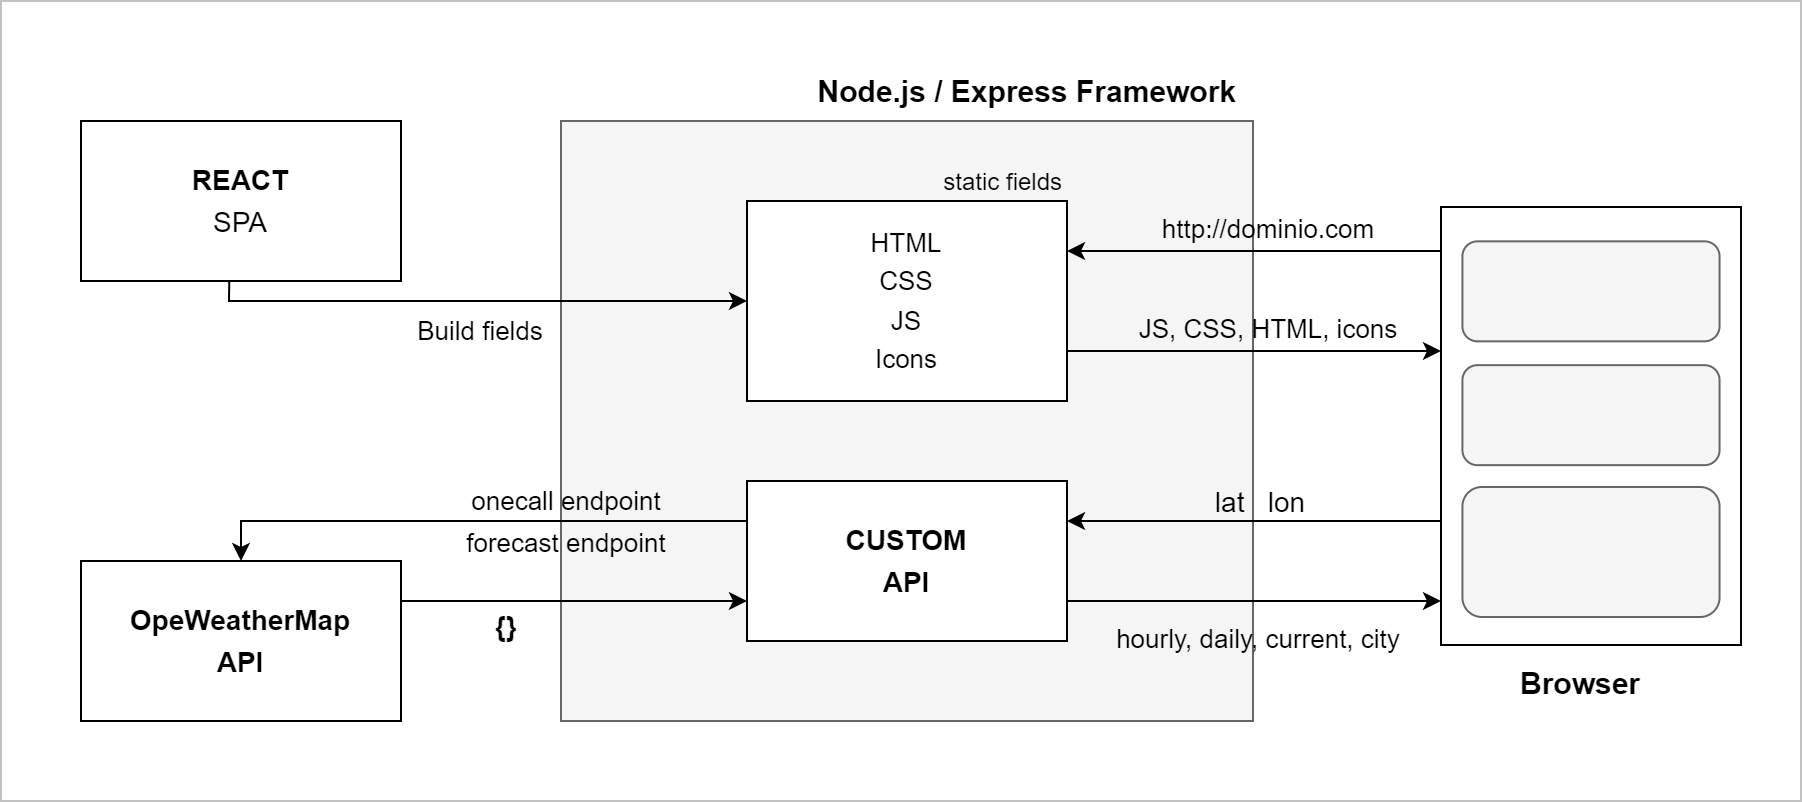

The diagram above was exported from draw.io. Its source (the exported page's mxGraphModel, read from the mxfile embedded in the PNG):
<mxGraphModel dx="1422" dy="762" grid="1" gridSize="10" guides="1" tooltips="1" connect="1" arrows="1" fold="1" page="1" pageScale="1" pageWidth="827" pageHeight="1169" math="0" shadow="0">
  <root>
    <mxCell id="0" />
    <mxCell id="1" parent="0" />
    <mxCell id="2" value="" style="rounded=0;whiteSpace=wrap;html=1;fontFamily=Helvetica;fontSize=15;strokeColor=#C2C2C2;" vertex="1" parent="1">
      <mxGeometry x="80" y="90" width="900" height="400" as="geometry" />
    </mxCell>
    <mxCell id="3" value="&lt;font style=&quot;font-size: 14px ; line-height: 1.5&quot;&gt;OpeWeatherMap&lt;br&gt;API&lt;/font&gt;" style="rounded=0;whiteSpace=wrap;html=1;fontSize=5;fontStyle=1" vertex="1" parent="1">
      <mxGeometry x="120" y="370" width="160" height="80" as="geometry" />
    </mxCell>
    <mxCell id="4" value="&lt;p style=&quot;line-height: 1.5&quot;&gt;&lt;span style=&quot;font-size: 14px&quot;&gt;&lt;b&gt;REACT&lt;br&gt;&lt;/b&gt;&lt;/span&gt;&lt;font style=&quot;font-size: 14px&quot;&gt;SPA&lt;/font&gt;&lt;/p&gt;" style="rounded=0;whiteSpace=wrap;html=1;fontSize=5;" vertex="1" parent="1">
      <mxGeometry x="120" y="150" width="160" height="80" as="geometry" />
    </mxCell>
    <mxCell id="5" value="" style="group" vertex="1" connectable="0" parent="1">
      <mxGeometry x="800" y="193" width="150" height="219" as="geometry" />
    </mxCell>
    <mxCell id="6" value="" style="rounded=0;whiteSpace=wrap;html=1;fontSize=14;" vertex="1" parent="5">
      <mxGeometry width="150" height="218.99999999999997" as="geometry" />
    </mxCell>
    <mxCell id="7" value="" style="rounded=1;whiteSpace=wrap;html=1;fontSize=14;fillColor=#f5f5f5;fontColor=#333333;strokeColor=#666666;" vertex="1" parent="5">
      <mxGeometry x="10.714285714285714" y="17.166666666666664" width="128.57142857142856" height="50" as="geometry" />
    </mxCell>
    <mxCell id="8" value="" style="rounded=1;whiteSpace=wrap;html=1;fontSize=14;fillColor=#f5f5f5;fontColor=#333333;strokeColor=#666666;" vertex="1" parent="5">
      <mxGeometry x="10.714285714285714" y="79.08333333333333" width="128.57142857142856" height="50" as="geometry" />
    </mxCell>
    <mxCell id="9" value="" style="rounded=1;whiteSpace=wrap;html=1;fontSize=14;fillColor=#f5f5f5;fontColor=#333333;strokeColor=#666666;" vertex="1" parent="5">
      <mxGeometry x="10.714285714285714" y="140" width="128.57142857142856" height="65" as="geometry" />
    </mxCell>
    <mxCell id="10" value="" style="group;fontSize=10;" vertex="1" connectable="0" parent="1">
      <mxGeometry x="360" y="150" width="400" height="300" as="geometry" />
    </mxCell>
    <mxCell id="11" value="" style="rounded=0;whiteSpace=wrap;html=1;fontSize=14;fillColor=#f5f5f5;fontColor=#333333;strokeColor=#666666;" vertex="1" parent="10">
      <mxGeometry width="346" height="300" as="geometry" />
    </mxCell>
    <mxCell id="12" value="&lt;font style=&quot;font-size: 13px ; line-height: 1.5&quot;&gt;HTML&lt;br&gt;CSS&lt;br&gt;JS&lt;br&gt;Icons&lt;br&gt;&lt;/font&gt;" style="rounded=0;whiteSpace=wrap;html=1;fontSize=5;" vertex="1" parent="10">
      <mxGeometry x="93" y="40" width="160" height="100" as="geometry" />
    </mxCell>
    <mxCell id="13" value="&lt;font style=&quot;font-size: 14px ; line-height: 1.5&quot;&gt;CUSTOM&lt;br&gt;API&lt;br&gt;&lt;/font&gt;" style="rounded=0;whiteSpace=wrap;html=1;fontSize=5;fontStyle=1" vertex="1" parent="10">
      <mxGeometry x="93" y="180" width="160" height="80" as="geometry" />
    </mxCell>
    <mxCell id="14" value="&lt;p style=&quot;line-height: 1.6 ; font-size: 13px&quot;&gt;onecall endpoint&lt;br&gt;forecast endpoint&lt;/p&gt;" style="text;html=1;strokeColor=none;fillColor=none;align=center;verticalAlign=middle;whiteSpace=wrap;rounded=0;fontSize=14;" vertex="1" parent="10">
      <mxGeometry x="-62" y="176" width="130" height="50" as="geometry" />
    </mxCell>
    <mxCell id="15" value="static fields" style="text;html=1;strokeColor=none;fillColor=none;align=right;verticalAlign=middle;whiteSpace=wrap;rounded=0;fontSize=12;" vertex="1" parent="10">
      <mxGeometry x="180" y="16" width="73" height="30" as="geometry" />
    </mxCell>
    <mxCell id="16" value="lat&amp;nbsp; &amp;nbsp;lon" style="text;html=1;strokeColor=none;fillColor=none;align=center;verticalAlign=middle;whiteSpace=wrap;rounded=0;fontSize=14;" vertex="1" parent="10">
      <mxGeometry x="300" y="176" width="100" height="30" as="geometry" />
    </mxCell>
    <mxCell id="17" value="" style="endArrow=classic;html=1;rounded=0;fontSize=14;exitX=0.463;exitY=1;exitDx=0;exitDy=0;entryX=0;entryY=0.5;entryDx=0;entryDy=0;exitPerimeter=0;" edge="1" source="4" target="12" parent="1">
      <mxGeometry width="50" height="50" relative="1" as="geometry">
        <mxPoint x="390" y="380" as="sourcePoint" />
        <mxPoint x="440" y="330" as="targetPoint" />
        <Array as="points">
          <mxPoint x="194" y="240" />
        </Array>
      </mxGeometry>
    </mxCell>
    <mxCell id="18" value="&lt;font style=&quot;font-size: 13px&quot;&gt;Build fields&lt;/font&gt;" style="text;html=1;strokeColor=none;fillColor=none;align=center;verticalAlign=middle;whiteSpace=wrap;rounded=0;fontSize=14;" vertex="1" parent="1">
      <mxGeometry x="270" y="240" width="100" height="30" as="geometry" />
    </mxCell>
    <mxCell id="19" value="" style="endArrow=classic;html=1;rounded=0;fontSize=14;entryX=0;entryY=0.75;entryDx=0;entryDy=0;exitX=1;exitY=0.25;exitDx=0;exitDy=0;" edge="1" source="3" target="13" parent="1">
      <mxGeometry width="50" height="50" relative="1" as="geometry">
        <mxPoint x="300" y="450" as="sourcePoint" />
        <mxPoint x="350" y="400" as="targetPoint" />
      </mxGeometry>
    </mxCell>
    <mxCell id="20" value="" style="endArrow=classic;html=1;rounded=0;fontSize=14;entryX=0.5;entryY=0;entryDx=0;entryDy=0;exitX=0;exitY=0.25;exitDx=0;exitDy=0;" edge="1" source="13" target="3" parent="1">
      <mxGeometry width="50" height="50" relative="1" as="geometry">
        <mxPoint x="350" y="340" as="sourcePoint" />
        <mxPoint x="300" y="390" as="targetPoint" />
        <Array as="points">
          <mxPoint x="200" y="350" />
        </Array>
      </mxGeometry>
    </mxCell>
    <mxCell id="21" value="" style="endArrow=classic;html=1;rounded=0;fontSize=14;entryX=1;entryY=0.25;entryDx=0;entryDy=0;" edge="1" target="13" parent="1">
      <mxGeometry width="50" height="50" relative="1" as="geometry">
        <mxPoint x="800" y="350" as="sourcePoint" />
        <mxPoint x="690" y="390" as="targetPoint" />
      </mxGeometry>
    </mxCell>
    <mxCell id="22" value="" style="endArrow=classic;html=1;rounded=0;fontSize=14;exitX=1;exitY=0.75;exitDx=0;exitDy=0;" edge="1" source="13" parent="1">
      <mxGeometry width="50" height="50" relative="1" as="geometry">
        <mxPoint x="623" y="390" as="sourcePoint" />
        <mxPoint x="800" y="390" as="targetPoint" />
      </mxGeometry>
    </mxCell>
    <mxCell id="23" value="&lt;p style=&quot;line-height: 1.4 ; font-size: 13px&quot;&gt;hourly, daily,&amp;nbsp;current,&amp;nbsp;city&lt;/p&gt;" style="text;html=1;strokeColor=none;fillColor=none;align=center;verticalAlign=middle;whiteSpace=wrap;rounded=0;fontSize=14;" vertex="1" parent="1">
      <mxGeometry x="629" y="390.5" width="160" height="39" as="geometry" />
    </mxCell>
    <mxCell id="24" value="&lt;b&gt;{}&lt;/b&gt;" style="text;html=1;strokeColor=none;fillColor=none;align=center;verticalAlign=middle;whiteSpace=wrap;rounded=0;fontSize=14;" vertex="1" parent="1">
      <mxGeometry x="298" y="388" width="70" height="30" as="geometry" />
    </mxCell>
    <mxCell id="25" value="" style="endArrow=classic;html=1;rounded=0;fontSize=14;entryX=1;entryY=0.25;entryDx=0;entryDy=0;" edge="1" target="12" parent="1">
      <mxGeometry width="50" height="50" relative="1" as="geometry">
        <mxPoint x="800" y="215" as="sourcePoint" />
        <mxPoint x="730" y="280" as="targetPoint" />
      </mxGeometry>
    </mxCell>
    <mxCell id="26" value="" style="endArrow=classic;html=1;rounded=0;fontSize=14;exitX=1;exitY=0.75;exitDx=0;exitDy=0;" edge="1" source="12" parent="1">
      <mxGeometry width="50" height="50" relative="1" as="geometry">
        <mxPoint x="623" y="225" as="sourcePoint" />
        <mxPoint x="800" y="265" as="targetPoint" />
      </mxGeometry>
    </mxCell>
    <mxCell id="27" value="&lt;font style=&quot;font-size: 13px&quot;&gt;http://dominio.com&lt;/font&gt;" style="text;html=1;strokeColor=none;fillColor=none;align=center;verticalAlign=middle;whiteSpace=wrap;rounded=0;fontSize=14;" vertex="1" parent="1">
      <mxGeometry x="644" y="189" width="140" height="30" as="geometry" />
    </mxCell>
    <mxCell id="28" value="&lt;font style=&quot;font-size: 13px&quot;&gt;JS, CSS, HTML, icons&lt;/font&gt;" style="text;html=1;strokeColor=none;fillColor=none;align=center;verticalAlign=middle;whiteSpace=wrap;rounded=0;fontSize=14;" vertex="1" parent="1">
      <mxGeometry x="639" y="239" width="150" height="30" as="geometry" />
    </mxCell>
    <mxCell id="29" value="&lt;font style=&quot;font-size: 15px&quot;&gt;Node.js / Express Framework&lt;/font&gt;" style="text;html=1;strokeColor=none;fillColor=none;align=right;verticalAlign=middle;whiteSpace=wrap;rounded=0;fontFamily=Helvetica;fontSize=13;fontStyle=1" vertex="1" parent="1">
      <mxGeometry x="480" y="120" width="220" height="30" as="geometry" />
    </mxCell>
    <mxCell id="30" value="&lt;b&gt;Browser&lt;/b&gt;" style="text;html=1;strokeColor=none;fillColor=none;align=center;verticalAlign=middle;whiteSpace=wrap;rounded=0;fontFamily=Helvetica;fontSize=15;" vertex="1" parent="1">
      <mxGeometry x="829" y="412" width="82" height="38" as="geometry" />
    </mxCell>
  </root>
</mxGraphModel>